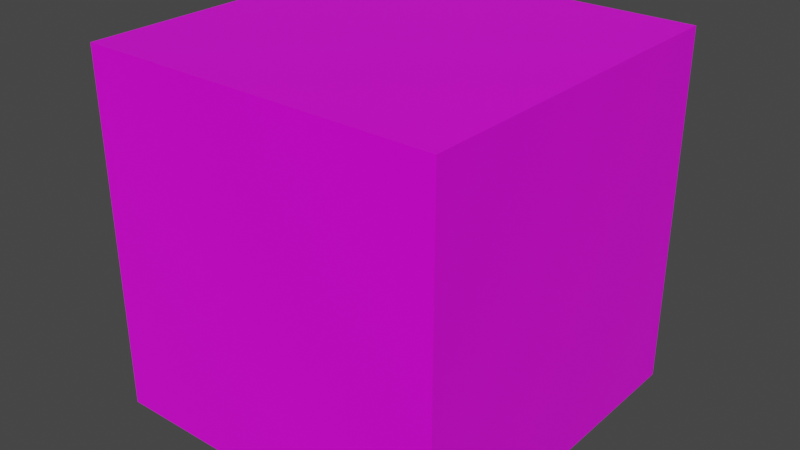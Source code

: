 # Source: GrassBlock.blend  (saved by Blender 2.93.21; exported with 4.5.12 LTS)
import bpy
from mathutils import Matrix  # noqa: F401  (used for matrix-valued properties, if any)

bpy.ops.wm.read_factory_settings(use_empty=True)
scene = bpy.context.scene
scene.name = 'Scene'

# ---- collections
col_collection = bpy.data.collections.new('Collection'); scene.collection.children.link(col_collection)

# ---- images (referenced by path relative to the original .blend; pixels are not part of the script)
import os
ASSET_DIR = os.environ.get("B2B_ASSET_DIR", "")  # directory of the original .blend (textures are referenced by path, not embedded)
HERE = os.path.dirname(os.path.abspath(__file__))  # packed textures are extracted next to this script under _unpacked/

def load_image(name, relpath, width, height, colorspace="sRGB"):
    """Load a texture the original file referenced (path relative to the .blend, or extracted next to this script)."""
    p = next((c for c in (os.path.join(HERE, relpath), os.path.join(ASSET_DIR, relpath)) if relpath and os.path.exists(c)), "")
    if p:
        img = bpy.data.images.load(p, check_existing=True)
        img.name = name
    else:  # same state as the original file: an image datablock whose file is absent (Cycles renders it pink)
        img = bpy.data.images.new(name, width, height)
        img.source = "FILE"
        img.filepath = "//" + (relpath or name)
    img.colorspace_settings.name = colorspace
    return img
img_grass_dirt_block_texture_png = load_image('Grass Dirt Block Texture.png', 'Block Texture/Grass Dirt Block Texture.png', 1024, 1024, 'sRGB')

# ---- materials (node trees are filled in below, after node groups)
mat_material = bpy.data.materials.new('Material')
mat_material.alpha_threshold = 0.0
mat_material.use_transparent_shadow = False
mat_material.line_color = (0.0, 0.0, 0.0, 1.0)

# ---- material node trees
mat_material.use_nodes = True; mat_material.node_tree.nodes.clear()
_N = mat_material.node_tree.nodes; _L = mat_material.node_tree.links
n0 = _N.new('ShaderNodeOutputMaterial'); n0.name = 'Material Output'; n0.location = (300, 300)
n1 = _N.new('ShaderNodeBsdfPrincipled'); n1.name = 'Principled BSDF'; n1.location = (10, 300)
n1.distribution = 'GGX'
n1.subsurface_method = 'BURLEY'
n1.inputs[2].default_value = 0.4
n1.inputs[3].default_value = 1.45
n1.inputs[27].default_value = (0.0, 0.0, 0.0, 1.0)
n1.inputs[28].default_value = 1.0
n2 = _N.new('ShaderNodeTexImage'); n2.name = 'Image Texture'; n2.location = (-308, 226)
n2.image = img_grass_dirt_block_texture_png
_L.new(n1.outputs[0], n0.inputs[0])
_L.new(n2.outputs[0], n1.inputs[0])
n0.is_active_output = True

# ---- world
world_world = bpy.data.worlds.new('World'); scene.world = world_world
world_world.use_nodes = True; world_world.node_tree.nodes.clear()
_N = world_world.node_tree.nodes; _L = world_world.node_tree.links
n0 = _N.new('ShaderNodeOutputWorld'); n0.name = 'World Output'; n0.location = (300, 300)
n1 = _N.new('ShaderNodeBackground'); n1.name = 'Background'; n1.location = (10, 300)
n1.inputs[0].default_value = (0.05088, 0.05088, 0.05088, 1.0)
_L.new(n1.outputs[0], n0.inputs[0])
n0.is_active_output = True
world_world.color = (0.05088, 0.05088, 0.05088)
world_world.use_sun_shadow = False
world_world.sun_shadow_jitter_overblur = 0.0

# ---- meshes
me_cube = bpy.data.meshes.new('Cube')
me_cube.from_pydata([(1.0, 1.0, 1.0), (1.0, 1.0, -1.0), (1.0, -1.0, 1.0), (1.0, -1.0, -1.0), (-1.0, 1.0, 1.0), (-1.0, 1.0, -1.0), (-1.0, -1.0, 1.0), (-1.0, -1.0, -1.0)], [], [(0, 4, 6, 2), (3, 2, 6, 7), (7, 6, 4, 5), (5, 1, 3, 7), (1, 0, 2, 3), (5, 4, 0, 1)])
_uv = me_cube.uv_layers.new(name='UVMap')
_uv.uv.foreach_set('vector', [0.375, 0.75, 0.375, 0.5, 0.625, 0.5, 0.625, 0.75, 0.875, 0.75, 0.625, 0.75, 0.625, 0.5, 0.875, 0.5, 0.625, 0.25, 0.625, 0.5, 0.375, 0.5, 0.375, 0.25, 0.375, 0.25, 0.375, 8.659e-05, 0.625, 8.665e-05, 0.625, 0.25, 0.375, 0.9999, 0.375, 0.75, 0.625, 0.75, 0.625, 0.9999, 0.1251, 0.5, 0.375, 0.5, 0.375, 0.75, 0.1251, 0.75])
me_cube.materials.append(mat_material)
me_cube.use_remesh_preserve_volume = False
me_cube.use_remesh_preserve_attributes = False
me_cube.use_mirror_vertex_groups = False
me_cube.update()

# ---- objects
ob_cube = bpy.data.objects.new('Cube', me_cube)

# ---- transforms, parenting, visibility, modifiers, constraints
ob_cube.location = (0.0, 0.0, 1.0)
ob_cube.lock_rotations_4d = False
ob_cube.empty_display_type = 'ARROWS'
ob_cube.lineart.crease_threshold = 0.0

# ---- collection membership
col_collection.objects.link(ob_cube)

# ---- scene / render settings (as saved in the file)
scene.frame_start = 1; scene.frame_end = 250; scene.frame_set(1)
scene.render.engine = 'BLENDER_EEVEE_NEXT'
scene.cycles.use_denoising = False
scene.cycles.samples = 128
scene.cycles.sampling_pattern = 'TABULATED_SOBOL'
scene.cycles.use_adaptive_sampling = False
scene.cycles.use_light_tree = False
scene.view_settings.view_transform = 'Filmic'
bpy.context.view_layer.update()

# ---- added for rendering (the .blend has no active camera and no usable light): camera, sun
cam_auto = bpy.data.cameras.new('AutoCamera')
cam_auto.lens = 50.0
cam_auto.sensor_width = 36.0
cam_auto.clip_end = 1000.0
ob_auto_camera = bpy.data.objects.new('AutoCamera', cam_auto)
scene.collection.objects.link(ob_auto_camera)
ob_auto_camera.location = (3.20507, -3.84609, 3.56406)
ob_auto_camera.rotation_euler = (1.09748, -7.21219e-08, 0.694738)
scene.camera = ob_auto_camera
light_auto_sun = bpy.data.lights.new('AutoSun', 'SUN')
light_auto_sun.energy = 3.0
light_auto_sun.angle = 0.0523599
ob_auto_sun = bpy.data.objects.new('AutoSun', light_auto_sun)
scene.collection.objects.link(ob_auto_sun)
ob_auto_sun.rotation_euler = (0.872665, 0.174533, 0.523599)
bpy.context.view_layer.update()
